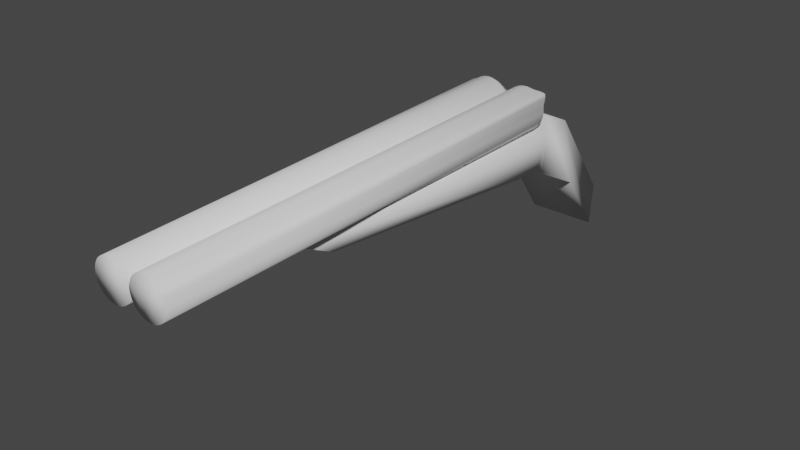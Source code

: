# Source: Shotgun.blend  (saved by Blender 2.93.21; exported with 4.5.12 LTS)
import bpy
from mathutils import Matrix  # noqa: F401  (used for matrix-valued properties, if any)

bpy.ops.wm.read_factory_settings(use_empty=True)
scene = bpy.context.scene
scene.name = 'Scene'

# ---- collections
col_collection = bpy.data.collections.new('Collection'); scene.collection.children.link(col_collection)

# ---- world
world_world = bpy.data.worlds.new('World'); scene.world = world_world
world_world.use_nodes = True; world_world.node_tree.nodes.clear()
_N = world_world.node_tree.nodes; _L = world_world.node_tree.links
n0 = _N.new('ShaderNodeOutputWorld'); n0.name = 'World Output'; n0.location = (300, 300)
n1 = _N.new('ShaderNodeBackground'); n1.name = 'Background'; n1.location = (10, 300)
n1.inputs[0].default_value = (0.05088, 0.05088, 0.05088, 1.0)
_L.new(n1.outputs[0], n0.inputs[0])
n0.is_active_output = True
world_world.color = (0.05088, 0.05088, 0.05088)
world_world.use_sun_shadow = False
world_world.sun_shadow_jitter_overblur = 0.0

# ---- meshes
me_cylinder_001 = bpy.data.meshes.new('Cylinder.001')
me_cylinder_001.from_pydata([(-0.004399, 0.539, 0.04957), (0.0, -0.5359, 0.04558), (0.003174, 0.539, 0.04809), (0.008892, -0.5359, 0.0447), (0.01272, 0.539, 0.0468), (0.01744, -0.5359, 0.04211), (0.02191, 0.539, 0.04672), (0.02532, -0.5359, 0.0379), (0.02867, 0.539, 0.04592), (0.03223, -0.5359, 0.03223), (0.03272, 0.539, 0.04529), (0.0379, -0.5359, 0.02532), (0.03341, 0.539, 0.04001), (0.04211, -0.5359, 0.01744), (0.03117, 0.539, 0.02462), (0.0447, -0.5359, 0.008892), (0.03187, 0.539, 0.0133), (0.04558, -0.5359, -2.342e-08), (0.03117, 0.539, 0.006228), (0.0447, -0.5359, -0.008892), (0.02911, 0.539, -0.0005759), (0.04211, -0.5359, -0.01744), (0.02576, 0.539, -0.006846), (0.0379, -0.5359, -0.02532), (0.02125, 0.539, -0.01234), (0.03223, -0.5359, -0.03223), (0.01575, 0.539, -0.01685), (0.02532, -0.5359, -0.0379), (0.00948, 0.539, -0.0202), (0.01744, -0.5359, -0.04211), (0.002676, 0.539, -0.02227), (0.008892, -0.5359, -0.0447), (-0.004399, 0.539, -0.02296), (-2.717e-09, -0.5359, -0.04558), (-0.01147, 0.539, -0.02227), (-0.008892, -0.5359, -0.0447), (-0.01828, 0.539, -0.0202), (-0.01744, -0.5359, -0.04211), (-0.02455, 0.539, -0.01685), (-0.02532, -0.5359, -0.0379), (-0.03004, 0.539, -0.01234), (-0.03223, -0.5359, -0.03223), (-0.03971, 0.539, -0.004191), (-0.0379, -0.5359, -0.02532), (-0.05017, 0.539, 0.004227), (-0.04211, -0.5359, -0.01744), (-0.05337, 0.539, 0.009177), (-0.0447, -0.5359, -0.008892), (-0.05325, 0.539, 0.01353), (-0.04558, -0.5359, -2.342e-08), (-0.05337, 0.539, 0.0179), (-0.0447, -0.5359, 0.008892), (-0.05017, 0.539, 0.02279), (-0.04211, -0.5359, 0.01744), (-0.03971, 0.539, 0.03095), (-0.0379, -0.5359, 0.02532), (-0.03004, 0.539, 0.03895), (-0.03223, -0.5359, 0.03223), (-0.02455, 0.539, 0.04346), (-0.02532, -0.5359, 0.0379), (-0.01828, 0.539, 0.04681), (-0.01744, -0.5359, 0.04211), (-0.01147, 0.539, 0.04887), (-0.008892, -0.5359, 0.0447), (-0.09363, 0.5359, 0.04465), (-0.08871, -0.5359, 0.04558), (-0.08755, 0.5359, 0.04405), (-0.07982, -0.5359, 0.0447), (-0.08171, 0.5359, 0.04227), (-0.07127, -0.5359, 0.04211), (-0.07632, 0.5359, 0.03939), (-0.06339, -0.5359, 0.0379), (-0.06782, 0.5359, 0.03447), (-0.05648, -0.5359, 0.03223), (-0.05801, 0.5364, 0.02819), (-0.05081, -0.5359, 0.02532), (-0.05597, 0.5383, 0.02272), (-0.0466, -0.5359, 0.01744), (-0.05309, 0.539, 0.01789), (-0.044, -0.5359, 0.008892), (-0.05272, 0.539, 0.01354), (-0.04313, -0.5359, -2.342e-08), (-0.05309, 0.539, 0.009186), (-0.044, -0.5359, -0.008892), (-0.05592, 0.5382, 0.004361), (-0.0466, -0.5359, -0.01744), (-0.05787, 0.5364, -0.0008991), (-0.05081, -0.5359, -0.02532), (-0.06776, 0.5359, -0.007362), (-0.05648, -0.5359, -0.03223), (-0.07632, 0.5359, -0.01244), (-0.06339, -0.5359, -0.0379), (-0.08171, 0.5359, -0.01532), (-0.07127, -0.5359, -0.04211), (-0.08755, 0.5359, -0.0171), (-0.07982, -0.5359, -0.0447), (-0.09363, 0.5359, -0.01769), (-0.08871, -0.5359, -0.04558), (-0.09972, 0.5359, -0.0171), (-0.0976, -0.5359, -0.0447), (-0.1056, 0.5359, -0.01532), (-0.1062, -0.5359, -0.04211), (-0.111, 0.5359, -0.01244), (-0.114, -0.5359, -0.0379), (-0.1157, 0.5359, -0.008565), (-0.1209, -0.5359, -0.03223), (-0.1196, 0.5359, -0.003842), (-0.1266, -0.5359, -0.02532), (-0.1224, 0.5359, 0.001547), (-0.1308, -0.5359, -0.01744), (-0.1242, 0.5359, 0.007394), (-0.1334, -0.5359, -0.008892), (-0.1248, 0.5359, 0.01348), (-0.1343, -0.5359, -2.342e-08), (-0.1242, 0.5359, 0.02273), (-0.1334, -0.5359, 0.008892), (-0.1215, 0.5371, 0.0345), (-0.1308, -0.5359, 0.01744), (-0.1184, 0.5376, 0.03992), (-0.1266, -0.5359, 0.02532), (-0.1155, 0.5365, 0.03782), (-0.1209, -0.5359, 0.03223), (-0.111, 0.5359, 0.03939), (-0.114, -0.5359, 0.0379), (-0.1056, 0.5359, 0.04227), (-0.1062, -0.5359, 0.04211), (-0.09972, 0.5359, 0.04405), (-0.0976, -0.5359, 0.0447), (-0.07875, -0.1287, -0.08056), (-0.07693, -0.2167, -0.03571), (-0.1115, 0.5045, -0.13), (-0.131, 0.5052, -0.03571), (0.01606, -0.1287, -0.08056), (0.01423, -0.2167, -0.03571), (0.04883, 0.5045, -0.13), (0.06835, 0.5052, -0.03571), (-0.09476, 0.5633, -0.01176), (-0.1115, 0.5245, -0.1356), (0.04883, 0.5245, -0.1356), (0.03118, 0.562, -0.01434), (-0.1257, 0.7954, -0.2711), (-0.1062, 0.7509, -0.3507), (0.05417, 0.7509, -0.3507), (0.03421, 0.7954, -0.2711), (0.04883, 0.655, -0.2084), (0.02182, 0.6565, -0.05846), (-0.1115, 0.655, -0.2084), (-0.1086, 0.6565, -0.0515), (-0.09354, 0.5063, 0.06333), (-0.08368, 0.5063, 0.06236), (-0.0742, 0.5063, 0.05948), (-0.06546, 0.5063, 0.05481), (-0.0578, 0.5063, 0.04852), (-0.05151, 0.5063, 0.04086), (-0.04684, 0.5063, 0.03213), (-0.04397, 0.5063, 0.02264), (-0.04299, 0.5063, 0.01278), (-0.04397, 0.5063, 0.002921), (-0.04684, 0.5063, -0.006562), (-0.05151, 0.5063, -0.0153), (-0.0578, 0.5063, -0.02296), (-0.06546, 0.5063, -0.02925), (-0.0742, 0.5063, -0.03392), (-0.08368, 0.5063, -0.03679), (-0.09354, 0.5063, -0.03777), (-0.1034, 0.5063, -0.03679), (-0.1129, 0.5063, -0.03392), (-0.1216, 0.5063, -0.02925), (-0.1293, 0.5063, -0.02296), (-0.1356, 0.5063, -0.0153), (-0.1402, 0.5063, -0.006562), (-0.1431, 0.5063, 0.002921), (-0.1441, 0.5063, 0.01278), (-0.1431, 0.5063, 0.02767), (-0.1387, 0.5063, 0.04292), (-0.1337, 0.5063, 0.04975), (-0.129, 0.5063, 0.05046), (-0.1216, 0.5063, 0.05481), (-0.1129, 0.5063, 0.05948), (-0.1034, 0.5063, 0.06236), (0.004836, 0.5067, 0.06334), (0.01537, 0.5067, 0.06131), (0.02858, 0.5067, 0.05947), (0.04129, 0.5067, 0.05925), (0.05067, 0.5067, 0.05801), (0.05633, 0.5067, 0.05659), (0.05739, 0.5067, 0.04929), (0.05441, 0.5067, 0.02842), (0.05539, 0.5067, 0.01279), (0.05441, 0.5067, 0.002925), (0.05154, 0.5067, -0.006557), (0.04687, 0.5067, -0.0153), (0.04058, 0.5067, -0.02296), (0.03292, 0.5067, -0.02924), (0.02418, 0.5067, -0.03391), (0.0147, 0.5067, -0.03679), (0.004836, 0.5067, -0.03776), (-0.005026, 0.5067, -0.03679), (-0.01451, 0.5067, -0.03391), (-0.02325, 0.5067, -0.02924), (-0.03091, 0.5067, -0.02296), (-0.04421, 0.5067, -0.01169), (-0.05853, 0.5067, -2.794e-05), (-0.06296, 0.5067, 0.006934), (-0.06283, 0.5067, 0.01309), (-0.06296, 0.5067, 0.01928), (-0.05853, 0.5067, 0.02615), (-0.04421, 0.5067, 0.03747), (-0.03091, 0.5067, 0.04853), (-0.02325, 0.5067, 0.05482), (-0.01451, 0.5067, 0.05949), (-0.005026, 0.5067, 0.06237)], [], [(180, 1, 3, 181), (181, 3, 5, 182), (182, 5, 7, 183), (183, 7, 9, 184), (184, 9, 11, 185), (185, 11, 13, 186), (186, 13, 15, 187), (187, 15, 17, 188), (188, 17, 19, 189), (189, 19, 21, 190), (190, 21, 23, 191), (191, 23, 25, 192), (192, 25, 27, 193), (193, 27, 29, 194), (194, 29, 31, 195), (195, 31, 33, 196), (196, 33, 35, 197), (197, 35, 37, 198), (198, 37, 39, 199), (199, 39, 41, 200), (200, 41, 43, 201), (201, 43, 45, 202), (202, 45, 47, 203), (203, 47, 49, 204), (204, 49, 51, 205), (205, 51, 53, 206), (206, 53, 55, 207), (207, 55, 57, 208), (208, 57, 59, 209), (209, 59, 61, 210), (3, 1, 63, 61, 59, 57, 55, 53, 51, 49, 47, 45, 43, 41, 39, 37, 35, 33, 31, 29, 27, 25, 23, 21, 19, 17, 15, 13, 11, 9, 7, 5), (210, 61, 63, 211), (211, 63, 1, 180), (0, 2, 4, 6, 8, 10, 12, 14, 16, 18, 20, 22, 24, 26, 28, 30, 32, 34, 36, 38, 40, 42, 44, 46, 48, 50, 52, 54, 56, 58, 60, 62), (148, 65, 67, 149), (149, 67, 69, 150), (150, 69, 71, 151), (151, 71, 73, 152), (152, 73, 75, 153), (153, 75, 77, 154), (154, 77, 79, 155), (155, 79, 81, 156), (156, 81, 83, 157), (157, 83, 85, 158), (158, 85, 87, 159), (159, 87, 89, 160), (160, 89, 91, 161), (161, 91, 93, 162), (162, 93, 95, 163), (163, 95, 97, 164), (164, 97, 99, 165), (165, 99, 101, 166), (166, 101, 103, 167), (167, 103, 105, 168), (168, 105, 107, 169), (169, 107, 109, 170), (170, 109, 111, 171), (171, 111, 113, 172), (172, 113, 115, 173), (173, 115, 117, 174), (174, 117, 119, 175), (175, 119, 121, 176), (176, 121, 123, 177), (177, 123, 125, 178), (67, 65, 127, 125, 123, 121, 119, 117, 115, 113, 111, 109, 107, 105, 103, 101, 99, 97, 95, 93, 91, 89, 87, 85, 83, 81, 79, 77, 75, 73, 71, 69), (178, 125, 127, 179), (179, 127, 65, 148), (64, 66, 68, 70, 72, 74, 76, 78, 80, 82, 84, 86, 88, 90, 92, 94, 96, 98, 100, 102, 104, 106, 108, 110, 112, 114, 116, 118, 120, 122, 124, 126), (128, 129, 131, 130), (135, 134, 138, 139), (134, 135, 133, 132), (132, 133, 129, 128), (130, 134, 132, 128), (135, 131, 129, 133), (145, 144, 142, 143), (134, 130, 137, 138), (131, 135, 139, 136), (130, 131, 136, 137), (141, 140, 143, 142), (144, 146, 141, 142), (147, 145, 143, 140), (146, 147, 140, 141), (137, 136, 147, 146), (136, 139, 145, 147), (138, 137, 146, 144), (139, 138, 144, 145), (126, 179, 148, 64), (124, 178, 179, 126), (122, 177, 178, 124), (120, 176, 177, 122), (118, 175, 176, 120), (116, 174, 175, 118), (114, 173, 174, 116), (112, 172, 173, 114), (110, 171, 172, 112), (108, 170, 171, 110), (106, 169, 170, 108), (104, 168, 169, 106), (102, 167, 168, 104), (100, 166, 167, 102), (98, 165, 166, 100), (96, 164, 165, 98), (94, 163, 164, 96), (92, 162, 163, 94), (90, 161, 162, 92), (88, 160, 161, 90), (86, 159, 160, 88), (84, 158, 159, 86), (82, 157, 158, 84), (80, 156, 157, 82), (78, 155, 156, 80), (76, 154, 155, 78), (74, 153, 154, 76), (72, 152, 153, 74), (70, 151, 152, 72), (68, 150, 151, 70), (66, 149, 150, 68), (64, 148, 149, 66), (62, 211, 180, 0), (60, 210, 211, 62), (58, 209, 210, 60), (56, 208, 209, 58), (54, 207, 208, 56), (52, 206, 207, 54), (50, 205, 206, 52), (48, 204, 205, 50), (46, 203, 204, 48), (44, 202, 203, 46), (42, 201, 202, 44), (40, 200, 201, 42), (38, 199, 200, 40), (36, 198, 199, 38), (34, 197, 198, 36), (32, 196, 197, 34), (30, 195, 196, 32), (28, 194, 195, 30), (26, 193, 194, 28), (24, 192, 193, 26), (22, 191, 192, 24), (20, 190, 191, 22), (18, 189, 190, 20), (16, 188, 189, 18), (14, 187, 188, 16), (12, 186, 187, 14), (10, 185, 186, 12), (8, 184, 185, 10), (6, 183, 184, 8), (4, 182, 183, 6), (2, 181, 182, 4), (0, 180, 181, 2)])
me_cylinder_001.polygons.foreach_set('use_smooth', [True] * 150)
_uv = me_cylinder_001.uv_layers.new(name='UVMap')
_uv.uv.foreach_set('vector', [1.0, 0.5136, 1.0, 1.0, 0.9688, 1.0, 0.9688, 0.5136, 0.9688, 0.5136, 0.9688, 1.0, 0.9375, 1.0, 0.9375, 0.5136, 0.9375, 0.5136, 0.9375, 1.0, 0.9062, 1.0, 0.9062, 0.5136, 0.9062, 0.5136, 0.9062, 1.0, 0.875, 1.0, 0.875, 0.5136, 0.875, 0.5136, 0.875, 1.0, 0.8438, 1.0, 0.8438, 0.5136, 0.8438, 0.5136, 0.8438, 1.0, 0.8125, 1.0, 0.8125, 0.5136, 0.8125, 0.5136, 0.8125, 1.0, 0.7812, 1.0, 0.7812, 0.5136, 0.7812, 0.5136, 0.7812, 1.0, 0.75, 1.0, 0.75, 0.5136, 0.75, 0.5136, 0.75, 1.0, 0.7188, 1.0, 0.7188, 0.5136, 0.7188, 0.5136, 0.7188, 1.0, 0.6875, 1.0, 0.6875, 0.5136, 0.6875, 0.5136, 0.6875, 1.0, 0.6562, 1.0, 0.6562, 0.5136, 0.6562, 0.5136, 0.6562, 1.0, 0.625, 1.0, 0.625, 0.5136, 0.625, 0.5136, 0.625, 1.0, 0.5938, 1.0, 0.5938, 0.5136, 0.5938, 0.5136, 0.5938, 1.0, 0.5625, 1.0, 0.5625, 0.5136, 0.5625, 0.5136, 0.5625, 1.0, 0.5312, 1.0, 0.5312, 0.5136, 0.5312, 0.5136, 0.5312, 1.0, 0.5, 1.0, 0.5, 0.5136, 0.5, 0.5136, 0.5, 1.0, 0.4688, 1.0, 0.4688, 0.5136, 0.4688, 0.5136, 0.4688, 1.0, 0.4375, 1.0, 0.4375, 0.5136, 0.4375, 0.5136, 0.4375, 1.0, 0.4062, 1.0, 0.4062, 0.5136, 0.4062, 0.5136, 0.4062, 1.0, 0.375, 1.0, 0.375, 0.5136, 0.375, 0.5136, 0.375, 1.0, 0.3438, 1.0, 0.3438, 0.5136, 0.3438, 0.5136, 0.3438, 1.0, 0.3125, 1.0, 0.3125, 0.5136, 0.3125, 0.5136, 0.3125, 1.0, 0.2812, 1.0, 0.2813, 0.5136, 0.2813, 0.5136, 0.2812, 1.0, 0.25, 1.0, 0.25, 0.5136, 0.25, 0.5136, 0.25, 1.0, 0.2188, 1.0, 0.2188, 0.5136, 0.2188, 0.5136, 0.2188, 1.0, 0.1875, 1.0, 0.1875, 0.5136, 0.1875, 0.5136, 0.1875, 1.0, 0.1562, 1.0, 0.1562, 0.5136, 0.1562, 0.5136, 0.1562, 1.0, 0.125, 1.0, 0.125, 0.5136, 0.125, 0.5136, 0.125, 1.0, 0.09375, 1.0, 0.09375, 0.5136, 0.09375, 0.5136, 0.09375, 1.0, 0.0625, 1.0, 0.0625, 0.5136, 0.2968, 0.4854, 0.25, 0.49, 0.2032, 0.4854, 0.1582, 0.4717, 0.1167, 0.4496, 0.08029, 0.4197, 0.05045, 0.3833, 0.02827, 0.3418, 0.01461, 0.2968, 0.01, 0.25, 0.01461, 0.2032, 0.02827, 0.1582, 0.05045, 0.1167, 0.08029, 0.08029, 0.1167, 0.05045, 0.1582, 0.02827, 0.2032, 0.01461, 0.25, 0.01, 0.2968, 0.01461, 0.3418, 0.02827, 0.3833, 0.05045, 0.4197, 0.08029, 0.4496, 0.1167, 0.4717, 0.1582, 0.4854, 0.2032, 0.49, 0.25, 0.4854, 0.2968, 0.4717, 0.3418, 0.4496, 0.3833, 0.4197, 0.4197, 0.3833, 0.4496, 0.3418, 0.4717, 0.0625, 0.5136, 0.0625, 1.0, 0.03125, 1.0, 0.03125, 0.5136, 0.03125, 0.5136, 0.03125, 1.0, 0.0, 1.0, 0.0, 0.5136, 0.75, 0.49, 0.7968, 0.4854, 0.8418, 0.4717, 0.8833, 0.4496, 0.9197, 0.4197, 0.9496, 0.3833, 0.9717, 0.3418, 0.9854, 0.2968, 0.99, 0.25, 0.9854, 0.2032, 0.9717, 0.1582, 0.9496, 0.1167, 0.9197, 0.08029, 0.8833, 0.05045, 0.8418, 0.02827, 0.7968, 0.01461, 0.75, 0.01, 0.7032, 0.01461, 0.6582, 0.02827, 0.6167, 0.05045, 0.5803, 0.08029, 0.5504, 0.1167, 0.5283, 0.1582, 0.5146, 0.2032, 0.51, 0.25, 0.5146, 0.2968, 0.5283, 0.3418, 0.5504, 0.3833, 0.5803, 0.4197, 0.6167, 0.4496, 0.6582, 0.4717, 0.7032, 0.4854, 1.0, 0.5138, 1.0, 1.0, 0.9688, 1.0, 0.9688, 0.5138, 0.9688, 0.5138, 0.9688, 1.0, 0.9375, 1.0, 0.9375, 0.5138, 0.9375, 0.5138, 0.9375, 1.0, 0.9062, 1.0, 0.9062, 0.5138, 0.9062, 0.5138, 0.9062, 1.0, 0.875, 1.0, 0.875, 0.5138, 0.875, 0.5138, 0.875, 1.0, 0.8438, 1.0, 0.8438, 0.5138, 0.8438, 0.5138, 0.8438, 1.0, 0.8125, 1.0, 0.8125, 0.5138, 0.8125, 0.5138, 0.8125, 1.0, 0.7812, 1.0, 0.7812, 0.5138, 0.7812, 0.5138, 0.7812, 1.0, 0.75, 1.0, 0.75, 0.5138, 0.75, 0.5138, 0.75, 1.0, 0.7188, 1.0, 0.7187, 0.5138, 0.7187, 0.5138, 0.7188, 1.0, 0.6875, 1.0, 0.6875, 0.5138, 0.6875, 0.5138, 0.6875, 1.0, 0.6562, 1.0, 0.6562, 0.5138, 0.6562, 0.5138, 0.6562, 1.0, 0.625, 1.0, 0.625, 0.5138, 0.625, 0.5138, 0.625, 1.0, 0.5938, 1.0, 0.5938, 0.5138, 0.5938, 0.5138, 0.5938, 1.0, 0.5625, 1.0, 0.5625, 0.5138, 0.5625, 0.5138, 0.5625, 1.0, 0.5312, 1.0, 0.5312, 0.5138, 0.5312, 0.5138, 0.5312, 1.0, 0.5, 1.0, 0.5, 0.5138, 0.5, 0.5138, 0.5, 1.0, 0.4688, 1.0, 0.4687, 0.5138, 0.4687, 0.5138, 0.4688, 1.0, 0.4375, 1.0, 0.4375, 0.5138, 0.4375, 0.5138, 0.4375, 1.0, 0.4062, 1.0, 0.4062, 0.5138, 0.4062, 0.5138, 0.4062, 1.0, 0.375, 1.0, 0.375, 0.5138, 0.375, 0.5138, 0.375, 1.0, 0.3438, 1.0, 0.3438, 0.5138, 0.3438, 0.5138, 0.3438, 1.0, 0.3125, 1.0, 0.3125, 0.5138, 0.3125, 0.5138, 0.3125, 1.0, 0.2812, 1.0, 0.2812, 0.5138, 0.2812, 0.5138, 0.2812, 1.0, 0.25, 1.0, 0.25, 0.5138, 0.25, 0.5138, 0.25, 1.0, 0.2188, 1.0, 0.2188, 0.5138, 0.2188, 0.5138, 0.2188, 1.0, 0.1875, 1.0, 0.1875, 0.5138, 0.1875, 0.5138, 0.1875, 1.0, 0.1562, 1.0, 0.1562, 0.5138, 0.1562, 0.5138, 0.1562, 1.0, 0.125, 1.0, 0.125, 0.5138, 0.125, 0.5138, 0.125, 1.0, 0.09375, 1.0, 0.09375, 0.5138, 0.09375, 0.5138, 0.09375, 1.0, 0.0625, 1.0, 0.0625, 0.5138, 0.2968, 0.4854, 0.25, 0.49, 0.2032, 0.4854, 0.1582, 0.4717, 0.1167, 0.4496, 0.08029, 0.4197, 0.05045, 0.3833, 0.02827, 0.3418, 0.01461, 0.2968, 0.01, 0.25, 0.01461, 0.2032, 0.02827, 0.1582, 0.05045, 0.1167, 0.08029, 0.08029, 0.1167, 0.05045, 0.1582, 0.02827, 0.2032, 0.01461, 0.25, 0.01, 0.2968, 0.01461, 0.3418, 0.02827, 0.3833, 0.05045, 0.4197, 0.08029, 0.4496, 0.1167, 0.4717, 0.1582, 0.4854, 0.2032, 0.49, 0.25, 0.4854, 0.2968, 0.4717, 0.3418, 0.4496, 0.3833, 0.4197, 0.4197, 0.3833, 0.4496, 0.3418, 0.4717, 0.0625, 0.5138, 0.0625, 1.0, 0.03125, 1.0, 0.03125, 0.5138, 0.03125, 0.5138, 0.03125, 1.0, 0.0, 1.0, 0.0, 0.5138, 0.75, 0.49, 0.7968, 0.4854, 0.8418, 0.4717, 0.8833, 0.4496, 0.9197, 0.4197, 0.9496, 0.3833, 0.9717, 0.3418, 0.9854, 0.2968, 0.99, 0.25, 0.9854, 0.2032, 0.9717, 0.1582, 0.9496, 0.1167, 0.9197, 0.08029, 0.8833, 0.05045, 0.8418, 0.02827, 0.7968, 0.01461, 0.75, 0.01, 0.7032, 0.01461, 0.6582, 0.02827, 0.6167, 0.05045, 0.5803, 0.08029, 0.5504, 0.1167, 0.5283, 0.1582, 0.5146, 0.2032, 0.51, 0.25, 0.5146, 0.2968, 0.5283, 0.3418, 0.5504, 0.3833, 0.5803, 0.4197, 0.6167, 0.4496, 0.6582, 0.4717, 0.7032, 0.4854, 0.375, 0.0, 0.625, 0.0, 0.625, 0.25, 0.375, 0.25, 0.625, 0.5, 0.375, 0.5, 0.375, 0.5, 0.625, 0.5, 0.375, 0.5, 0.625, 0.5, 0.625, 0.75, 0.375, 0.75, 0.375, 0.75, 0.625, 0.75, 0.625, 1.0, 0.375, 1.0, 0.125, 0.5, 0.375, 0.5, 0.375, 0.75, 0.125, 0.75, 0.625, 0.5, 0.875, 0.5, 0.875, 0.75, 0.625, 0.75, 0.625, 0.5, 0.375, 0.5, 0.375, 0.5, 0.625, 0.5, 0.375, 0.5, 0.125, 0.5, 0.125, 0.5, 0.375, 0.5, 0.875, 0.5, 0.625, 0.5, 0.625, 0.5, 0.875, 0.5, 0.375, 0.25, 0.625, 0.25, 0.625, 0.25, 0.375, 0.25, 0.375, 0.25, 0.625, 0.25, 0.625, 0.5, 0.375, 0.5, 0.375, 0.5, 0.125, 0.5, 0.125, 0.5, 0.375, 0.5, 0.875, 0.5, 0.625, 0.5, 0.625, 0.5, 0.875, 0.5, 0.375, 0.25, 0.625, 0.25, 0.625, 0.25, 0.375, 0.25, 0.375, 0.25, 0.625, 0.25, 0.625, 0.25, 0.375, 0.25, 0.875, 0.5, 0.625, 0.5, 0.625, 0.5, 0.875, 0.5, 0.375, 0.5, 0.125, 0.5, 0.125, 0.5, 0.375, 0.5, 0.625, 0.5, 0.375, 0.5, 0.375, 0.5, 0.625, 0.5, 0.03125, 0.5, 0.03125, 0.5138, 0.0, 0.5138, 0.0, 0.5, 0.0625, 0.5, 0.0625, 0.5138, 0.03125, 0.5138, 0.03125, 0.5, 0.09375, 0.5, 0.09375, 0.5138, 0.0625, 0.5138, 0.0625, 0.5, 0.125, 0.5, 0.125, 0.5138, 0.09375, 0.5138, 0.09375, 0.5, 0.1562, 0.5, 0.1562, 0.5138, 0.125, 0.5138, 0.125, 0.5, 0.1875, 0.5, 0.1875, 0.5138, 0.1562, 0.5138, 0.1562, 0.5, 0.2188, 0.5, 0.2188, 0.5138, 0.1875, 0.5138, 0.1875, 0.5, 0.25, 0.5, 0.25, 0.5138, 0.2188, 0.5138, 0.2188, 0.5, 0.2812, 0.5, 0.2812, 0.5138, 0.25, 0.5138, 0.25, 0.5, 0.3125, 0.5, 0.3125, 0.5138, 0.2812, 0.5138, 0.2812, 0.5, 0.3438, 0.5, 0.3438, 0.5138, 0.3125, 0.5138, 0.3125, 0.5, 0.375, 0.5, 0.375, 0.5138, 0.3438, 0.5138, 0.3438, 0.5, 0.4062, 0.5, 0.4062, 0.5138, 0.375, 0.5138, 0.375, 0.5, 0.4375, 0.5, 0.4375, 0.5138, 0.4062, 0.5138, 0.4062, 0.5, 0.4688, 0.5, 0.4687, 0.5138, 0.4375, 0.5138, 0.4375, 0.5, 0.5, 0.5, 0.5, 0.5138, 0.4687, 0.5138, 0.4688, 0.5, 0.5312, 0.5, 0.5312, 0.5138, 0.5, 0.5138, 0.5, 0.5, 0.5625, 0.5, 0.5625, 0.5138, 0.5312, 0.5138, 0.5312, 0.5, 0.5938, 0.5, 0.5938, 0.5138, 0.5625, 0.5138, 0.5625, 0.5, 0.625, 0.5, 0.625, 0.5138, 0.5938, 0.5138, 0.5938, 0.5, 0.6562, 0.5, 0.6562, 0.5138, 0.625, 0.5138, 0.625, 0.5, 0.6875, 0.5, 0.6875, 0.5138, 0.6562, 0.5138, 0.6562, 0.5, 0.7188, 0.5, 0.7187, 0.5138, 0.6875, 0.5138, 0.6875, 0.5, 0.75, 0.5, 0.75, 0.5138, 0.7187, 0.5138, 0.7188, 0.5, 0.7812, 0.5, 0.7812, 0.5138, 0.75, 0.5138, 0.75, 0.5, 0.8125, 0.5, 0.8125, 0.5138, 0.7812, 0.5138, 0.7812, 0.5, 0.8438, 0.5, 0.8438, 0.5138, 0.8125, 0.5138, 0.8125, 0.5, 0.875, 0.5, 0.875, 0.5138, 0.8438, 0.5138, 0.8438, 0.5, 0.9062, 0.5, 0.9062, 0.5138, 0.875, 0.5138, 0.875, 0.5, 0.9375, 0.5, 0.9375, 0.5138, 0.9062, 0.5138, 0.9062, 0.5, 0.9688, 0.5, 0.9688, 0.5138, 0.9375, 0.5138, 0.9375, 0.5, 1.0, 0.5, 1.0, 0.5138, 0.9688, 0.5138, 0.9688, 0.5, 0.03125, 0.5, 0.03125, 0.5136, 0.0, 0.5136, 0.0, 0.5, 0.0625, 0.5, 0.0625, 0.5136, 0.03125, 0.5136, 0.03125, 0.5, 0.09375, 0.5, 0.09375, 0.5136, 0.0625, 0.5136, 0.0625, 0.5, 0.125, 0.5, 0.125, 0.5136, 0.09375, 0.5136, 0.09375, 0.5, 0.1562, 0.5, 0.1562, 0.5136, 0.125, 0.5136, 0.125, 0.5, 0.1875, 0.5, 0.1875, 0.5136, 0.1562, 0.5136, 0.1562, 0.5, 0.2188, 0.5, 0.2188, 0.5136, 0.1875, 0.5136, 0.1875, 0.5, 0.25, 0.5, 0.25, 0.5136, 0.2188, 0.5136, 0.2188, 0.5, 0.2812, 0.5, 0.2813, 0.5136, 0.25, 0.5136, 0.25, 0.5, 0.3125, 0.5, 0.3125, 0.5136, 0.2813, 0.5136, 0.2812, 0.5, 0.3438, 0.5, 0.3438, 0.5136, 0.3125, 0.5136, 0.3125, 0.5, 0.375, 0.5, 0.375, 0.5136, 0.3438, 0.5136, 0.3438, 0.5, 0.4062, 0.5, 0.4062, 0.5136, 0.375, 0.5136, 0.375, 0.5, 0.4375, 0.5, 0.4375, 0.5136, 0.4062, 0.5136, 0.4062, 0.5, 0.4688, 0.5, 0.4688, 0.5136, 0.4375, 0.5136, 0.4375, 0.5, 0.5, 0.5, 0.5, 0.5136, 0.4688, 0.5136, 0.4688, 0.5, 0.5312, 0.5, 0.5312, 0.5136, 0.5, 0.5136, 0.5, 0.5, 0.5625, 0.5, 0.5625, 0.5136, 0.5312, 0.5136, 0.5312, 0.5, 0.5938, 0.5, 0.5938, 0.5136, 0.5625, 0.5136, 0.5625, 0.5, 0.625, 0.5, 0.625, 0.5136, 0.5938, 0.5136, 0.5938, 0.5, 0.6562, 0.5, 0.6562, 0.5136, 0.625, 0.5136, 0.625, 0.5, 0.6875, 0.5, 0.6875, 0.5136, 0.6562, 0.5136, 0.6562, 0.5, 0.7188, 0.5, 0.7188, 0.5136, 0.6875, 0.5136, 0.6875, 0.5, 0.75, 0.5, 0.75, 0.5136, 0.7188, 0.5136, 0.7188, 0.5, 0.7812, 0.5, 0.7812, 0.5136, 0.75, 0.5136, 0.75, 0.5, 0.8125, 0.5, 0.8125, 0.5136, 0.7812, 0.5136, 0.7812, 0.5, 0.8438, 0.5, 0.8438, 0.5136, 0.8125, 0.5136, 0.8125, 0.5, 0.875, 0.5, 0.875, 0.5136, 0.8438, 0.5136, 0.8438, 0.5, 0.9062, 0.5, 0.9062, 0.5136, 0.875, 0.5136, 0.875, 0.5, 0.9375, 0.5, 0.9375, 0.5136, 0.9062, 0.5136, 0.9062, 0.5, 0.9688, 0.5, 0.9688, 0.5136, 0.9375, 0.5136, 0.9375, 0.5, 1.0, 0.5, 1.0, 0.5136, 0.9688, 0.5136, 0.9688, 0.5])
me_cylinder_001.use_remesh_fix_poles = True
me_cylinder_001.use_remesh_preserve_attributes = False
me_cylinder_001.update()

# ---- objects
ob_shotgunmesh = bpy.data.objects.new('ShotgunMesh', me_cylinder_001)

# ---- transforms, parenting, visibility, modifiers, constraints
ob_shotgunmesh.location = (0.0, 0.0, 0.0)

# ---- collection membership
col_collection.objects.link(ob_shotgunmesh)

# ---- scene / render settings (as saved in the file)
scene.frame_start = 1; scene.frame_end = 250; scene.frame_set(1)
scene.render.engine = 'BLENDER_EEVEE_NEXT'
scene.cycles.use_denoising = False
scene.cycles.samples = 128
scene.cycles.sampling_pattern = 'TABULATED_SOBOL'
scene.cycles.use_adaptive_sampling = False
scene.cycles.use_light_tree = False
scene.view_settings.view_transform = 'Filmic'
bpy.context.view_layer.update()

# ---- added for rendering (the .blend has no active camera and no usable light): camera, sun
cam_auto = bpy.data.cameras.new('AutoCamera')
cam_auto.lens = 50.0
cam_auto.sensor_width = 36.0
cam_auto.clip_end = 1000.0
ob_auto_camera = bpy.data.objects.new('AutoCamera', cam_auto)
scene.collection.objects.link(ob_auto_camera)
ob_auto_camera.location = (1.26694, -1.43604, 0.900146)
ob_auto_camera.rotation_euler = (1.09748, -7.21219e-08, 0.694738)
scene.camera = ob_auto_camera
light_auto_sun = bpy.data.lights.new('AutoSun', 'SUN')
light_auto_sun.energy = 3.0
light_auto_sun.angle = 0.0523599
ob_auto_sun = bpy.data.objects.new('AutoSun', light_auto_sun)
scene.collection.objects.link(ob_auto_sun)
ob_auto_sun.rotation_euler = (0.872665, 0.174533, 0.523599)
bpy.context.view_layer.update()
